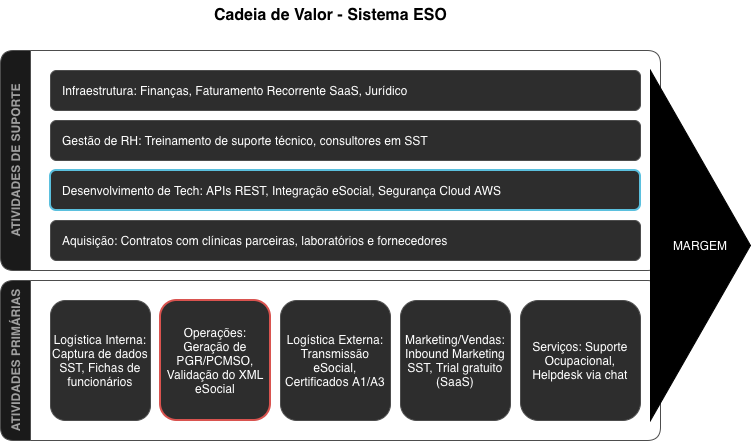

The diagram above was exported from draw.io. Its source (the exported page's mxGraphModel, read from the mxfile embedded in the PNG):
<mxGraphModel dx="1102" dy="682" grid="1" gridSize="10" guides="1" tooltips="1" connect="1" arrows="1" fold="1" page="1" pageScale="1" pageWidth="827" pageHeight="1169" math="0" shadow="0">
  <root>
    <mxCell id="0" />
    <mxCell id="1" parent="0" />
    <mxCell id="5hRFZ2TcCw9Ce7sTBfqS-1" parent="1" style="text;html=1;align=center;verticalAlign=middle;resizable=0;points=[];autosize=1;strokeColor=none;fillColor=none;fontSize=16;fontColor=#ffffff;" value="&lt;b style=&quot;color: light-dark(rgb(0, 0, 0), rgb(255, 255, 255));&quot;&gt;Cadeia de Valor - Sistema ESO&lt;/b&gt;" vertex="1">
      <mxGeometry height="30" width="260" x="240" y="30" as="geometry" />
    </mxCell>
    <mxCell id="5hRFZ2TcCw9Ce7sTBfqS-2" parent="1" style="swimlane;horizontal=0;whiteSpace=wrap;html=1;fillColor=#1a1a1a;strokeColor=#4d4d4d;fontColor=#a0a0a0;fontSize=12;startSize=30;rounded=1;" value="ATIVIDADES DE SUPORTE" vertex="1">
      <mxGeometry height="220" width="660" x="40" y="80" as="geometry">
        <mxRectangle height="180" width="40" x="40" y="80" as="alternateBounds" />
      </mxGeometry>
    </mxCell>
    <mxCell id="5hRFZ2TcCw9Ce7sTBfqS-3" parent="1" style="rounded=1;whiteSpace=wrap;html=1;fillColor=#2d2d2d;strokeColor=#4d4d4d;fontColor=#ffffff;align=left;spacingLeft=10;" value="Infraestrutura: Finanças, Faturamento Recorrente SaaS, Jurídico" vertex="1">
      <mxGeometry height="40" width="590" x="90" y="100" as="geometry" />
    </mxCell>
    <mxCell id="5hRFZ2TcCw9Ce7sTBfqS-4" parent="1" style="rounded=1;whiteSpace=wrap;html=1;fillColor=#2d2d2d;strokeColor=#4d4d4d;fontColor=#ffffff;align=left;spacingLeft=10;" value="Gestão de RH: Treinamento de suporte técnico, consultores em SST" vertex="1">
      <mxGeometry height="40" width="590" x="90" y="150" as="geometry" />
    </mxCell>
    <mxCell id="5hRFZ2TcCw9Ce7sTBfqS-5" parent="1" style="rounded=1;whiteSpace=wrap;html=1;fillColor=#2d2d2d;strokeColor=#5bc0de;fontColor=#ffffff;align=left;spacingLeft=10;strokeWidth=2;" value="Desenvolvimento de Tech: APIs REST, Integração eSocial, Segurança Cloud AWS" vertex="1">
      <mxGeometry height="40" width="590" x="90" y="200" as="geometry" />
    </mxCell>
    <mxCell id="5hRFZ2TcCw9Ce7sTBfqS-6" parent="1" style="rounded=1;whiteSpace=wrap;html=1;fillColor=#2d2d2d;strokeColor=#4d4d4d;fontColor=#ffffff;align=left;spacingLeft=10;" value="Aquisição: Contratos com clínicas parceiras, laboratórios e fornecedores" vertex="1">
      <mxGeometry height="40" width="590" x="90" y="250" as="geometry" />
    </mxCell>
    <mxCell id="5hRFZ2TcCw9Ce7sTBfqS-7" parent="1" style="swimlane;horizontal=0;whiteSpace=wrap;html=1;fillColor=#1a1a1a;strokeColor=#4d4d4d;fontColor=#a0a0a0;fontSize=12;startSize=30;rounded=1;" value="ATIVIDADES PRIMÁRIAS" vertex="1">
      <mxGeometry height="160" width="660" x="40" y="310" as="geometry" />
    </mxCell>
    <mxCell id="5hRFZ2TcCw9Ce7sTBfqS-8" parent="1" style="rounded=1;whiteSpace=wrap;html=1;fillColor=#2d2d2d;strokeColor=#4d4d4d;fontColor=#ffffff;" value="Logística Interna: Captura de dados SST, Fichas de funcionários" vertex="1">
      <mxGeometry height="120" width="100" x="90" y="330" as="geometry" />
    </mxCell>
    <mxCell id="5hRFZ2TcCw9Ce7sTBfqS-9" parent="1" style="rounded=1;whiteSpace=wrap;html=1;fillColor=#2d2d2d;strokeColor=#d9534f;fontColor=#ffffff;strokeWidth=2;" value="Operações: Geração de PGR/PCMSO, Validação do XML eSocial" vertex="1">
      <mxGeometry height="120" width="110" x="200" y="330" as="geometry" />
    </mxCell>
    <mxCell id="5hRFZ2TcCw9Ce7sTBfqS-10" parent="1" style="rounded=1;whiteSpace=wrap;html=1;fillColor=#2d2d2d;strokeColor=#4d4d4d;fontColor=#ffffff;" value="Logística Externa: Transmissão eSocial, Certificados A1/A3" vertex="1">
      <mxGeometry height="120" width="110" x="320" y="330" as="geometry" />
    </mxCell>
    <mxCell id="5hRFZ2TcCw9Ce7sTBfqS-11" parent="1" style="rounded=1;whiteSpace=wrap;html=1;fillColor=#2d2d2d;strokeColor=#4d4d4d;fontColor=#ffffff;" value="Marketing/Vendas: Inbound Marketing SST, Trial gratuito (SaaS)" vertex="1">
      <mxGeometry height="120" width="110" x="440" y="330" as="geometry" />
    </mxCell>
    <mxCell id="5hRFZ2TcCw9Ce7sTBfqS-12" parent="1" style="rounded=1;whiteSpace=wrap;html=1;fillColor=#2d2d2d;strokeColor=#4d4d4d;fontColor=#ffffff;" value="Serviços: Suporte Ocupacional, Helpdesk via chat" vertex="1">
      <mxGeometry height="120" width="120" x="560" y="330" as="geometry" />
    </mxCell>
    <mxCell id="5hRFZ2TcCw9Ce7sTBfqS-14" parent="1" style="triangle;whiteSpace=wrap;html=1;fillColor=light-dark(#000000,#000000);fontColor=light-dark(#ffffff, #ededed);" value="MARGEM" vertex="1">
      <mxGeometry height="350" width="100" x="690" y="100" as="geometry" />
    </mxCell>
  </root>
</mxGraphModel>